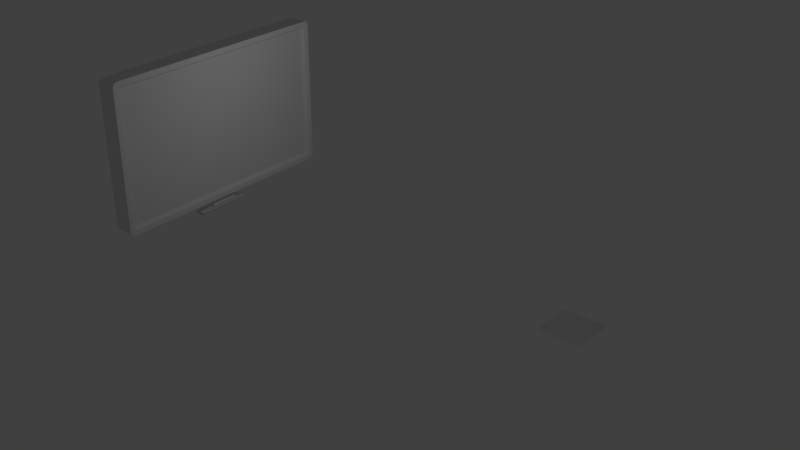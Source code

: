 # Source: ecr_.blend  (saved by Blender 2.78.0; exported with 4.5.12 LTS)
import bpy
from mathutils import Matrix  # noqa: F401  (used for matrix-valued properties, if any)

bpy.ops.wm.read_factory_settings(use_empty=True)
scene = bpy.context.scene
scene.name = 'Scene'

# ---- collections
col_collection_1 = bpy.data.collections.new('Collection 1'); scene.collection.children.link(col_collection_1)

# ---- materials (node trees are filled in below, after node groups)
mat_material = bpy.data.materials.new('Material')
mat_material.alpha_threshold = 0.0
mat_material.use_transparent_shadow = False
mat_material.roughness = 0.5
mat_material.line_color = (0.0, 0.0, 0.0, 1.0)

# ---- material node trees

# ---- world
world_world = bpy.data.worlds.new('World'); scene.world = world_world
world_world.color = (0.05088, 0.05088, 0.05088)
world_world.use_sun_shadow = False
world_world.sun_shadow_jitter_overblur = 0.0
world_world.cycles.sampling_method = 'MANUAL'

# ---- lights
light_lamp = bpy.data.lights.new('Lamp', 'POINT')
light_lamp.transmission_factor = 0.0
light_lamp.cutoff_distance = 30.0
light_lamp.energy = 100.0
light_lamp.shadow_buffer_clip_start = 1.001
light_lamp.shadow_soft_size = 0.1
light_lamp.shadow_maximum_resolution = 0.006
light_lamp.use_absolute_resolution = True

# ---- meshes
me_plane = bpy.data.meshes.new('Plane')
me_plane.from_pydata([(-1.0, -1.0, 0.0), (1.0, -1.0, 0.0), (-1.0, 1.0, 0.0), (1.0, 1.0, 0.0)], [], [(0, 1, 3, 2)])
me_plane.use_remesh_preserve_volume = False
me_plane.use_remesh_preserve_attributes = False
me_plane.use_mirror_vertex_groups = False
me_plane.update()
me_cube = bpy.data.meshes.new('Cube')
me_cube.from_pydata([(-0.7316, 0.9379, 1.0), (0.2684, 0.9379, 1.0), (1.268, 1.0, 0.9308), (-0.7316, 1.0, 0.9308), (-0.7316, 0.9569, 1.0), (-0.7316, 1.0, -0.5), (1.268, 0.9569, 1.0), (1.268, 0.9379, 1.0), (0.2684, 1.0, 0.9308), (0.2684, 0.9569, 1.0), (-0.2316, 0.9569, 1.0), (0.7684, 0.9569, 1.0), (1.268, 0.9569, 0.9308), (0.7684, 1.0, 0.9308), (-0.2316, 1.0, 0.9308), (-0.7316, 0.9569, 0.9308), (1.268, 1.0, 0.9308), (1.268, 0.9569, 1.0), (1.268, 0.9979, 0.9522), (1.268, 0.9918, 0.9715), (1.268, 0.9822, 0.9868), (1.268, 0.9702, 0.9966), (-0.7316, 0.9569, 1.0), (-0.7316, 1.0, 0.9308), (-0.7316, 0.9702, 0.9966), (-0.7316, 0.9822, 0.9868), (-0.7316, 0.9918, 0.9715), (-0.7316, 0.9979, 0.9522), (0.2684, 1.0, 0.9308), (0.2684, 0.9569, 1.0), (0.2684, 0.9979, 0.9522), (0.2684, 0.9918, 0.9715), (0.2684, 0.9822, 0.9868), (0.2684, 0.9702, 0.9966), (-0.2316, 0.9569, 1.0), (-0.2316, 1.0, 0.9308), (-0.2316, 0.9702, 0.9966), (-0.2316, 0.9822, 0.9868), (-0.2316, 0.9918, 0.9715), (-0.2316, 0.9979, 0.9522), (0.7684, 0.9569, 1.0), (0.7684, 1.0, 0.9308), (0.7684, 0.9702, 0.9966), (0.7684, 0.9822, 0.9868), (0.7684, 0.9918, 0.9715), (0.7684, 0.9979, 0.9522), (-0.2316, 0.9379, 1.0), (0.7684, 0.9379, 1.0), (1.268, 0.9379, 0.9308), (-0.7316, 0.9379, 0.9308), (-0.7316, 0.9379, 0.8929), (1.268, 1.0, 0.8929), (-0.7316, 1.0, 0.8929), (0.954, 0.9379, 0.8929), (0.2684, 1.0, 0.8929), (1.268, 0.9569, 0.8929), (0.7684, 1.0, 0.8929), (-0.2316, 1.0, 0.8929), (-0.7316, 0.9569, 0.8929), (-0.7316, -0.9379, 1.0), (1.268, 0.0, 1.0), (0.2684, -0.9379, 1.0), (-0.7316, 0.0, 1.0), (0.2684, 0.0, 1.0), (1.268, -1.0, 0.9308), (-0.7316, -1.0, 0.9308), (-0.7316, -0.9569, 1.0), (-0.7316, -1.0, -0.5), (1.268, -0.9569, 1.0), (1.268, -0.9379, 1.0), (0.2684, -1.0, 0.9308), (-0.7316, 0.0, 0.9308), (1.268, 0.0, 0.9308), (0.2684, -0.9569, 1.0), (0.7684, 0.0, 1.0), (-0.2316, 0.0, 1.0), (-0.2316, -0.9569, 1.0), (0.7684, -0.9569, 1.0), (1.268, -0.9569, 0.9308), (0.7684, -1.0, 0.9308), (-0.2316, -1.0, 0.9308), (-0.7316, -0.9569, 0.9308), (1.268, -1.0, 0.9308), (1.268, -0.9569, 1.0), (1.268, -0.9979, 0.9522), (1.268, -0.9918, 0.9715), (1.268, -0.9822, 0.9868), (1.268, -0.9702, 0.9966), (-0.7316, -0.9569, 1.0), (-0.7316, -1.0, 0.9308), (-0.7316, -0.9702, 0.9966), (-0.7316, -0.9822, 0.9868), (-0.7316, -0.9918, 0.9715), (-0.7316, -0.9979, 0.9522), (0.2684, -1.0, 0.9308), (0.2684, -0.9569, 1.0), (0.2684, -0.9979, 0.9522), (0.2684, -0.9918, 0.9715), (0.2684, -0.9822, 0.9868), (0.2684, -0.9702, 0.9966), (-0.2316, -0.9569, 1.0), (-0.2316, -1.0, 0.9308), (-0.2316, -0.9702, 0.9966), (-0.2316, -0.9822, 0.9868), (-0.2316, -0.9918, 0.9715), (-0.2316, -0.9979, 0.9522), (0.7684, -0.9569, 1.0), (0.7684, -1.0, 0.9308), (0.7684, -0.9702, 0.9966), (0.7684, -0.9822, 0.9868), (0.7684, -0.9918, 0.9715), (0.7684, -0.9979, 0.9522), (-0.2316, -0.9379, 1.0), (0.7684, -0.9379, 1.0), (1.268, -0.9379, 0.9308), (-0.7316, -0.9379, 0.9308), (-0.7316, -0.9379, 0.8929), (-0.7316, 0.0, 0.8929), (0.954, 0.0, 0.8929), (1.268, -1.0, 0.8929), (-0.7316, -1.0, 0.8929), (0.954, -0.9379, 0.8929), (0.2684, -1.0, 0.8929), (1.268, -0.9569, 0.8929), (0.7684, -1.0, 0.8929), (-0.2316, -1.0, 0.8929), (-0.7316, -0.9569, 0.8929), (-0.7316, 0.9379, 0.0), (-0.7316, 0.9379, -1.0), (1.268, 1.0, 0.0), (-0.7316, 1.0, 0.0), (0.2684, 0.9379, -1.0), (0.2684, 1.0, 0.0), (1.268, 1.0, -0.9308), (-0.7316, 1.0, -0.9308), (0.954, 0.9379, 0.0), (-0.7316, 0.9569, -1.0), (-0.7316, 1.0, 0.5), (1.268, 0.9569, -1.0), (1.268, 0.9379, -1.0), (-0.2316, 1.0, 0.0), (0.7684, 1.0, 0.0), (0.2684, 1.0, -0.9308), (-0.7316, 0.9569, 0.0), (1.268, 0.9569, 0.0), (0.2684, 0.9569, -1.0), (-0.2316, 0.9569, -1.0), (0.7684, 0.9569, -1.0), (1.268, 0.9569, -0.9308), (0.7684, 1.0, -0.9308), (-0.2316, 1.0, -0.9308), (-0.7316, 0.9569, -0.9308), (1.268, 1.0, -0.9308), (1.268, 0.9569, -1.0), (1.268, 0.9979, -0.9522), (1.268, 0.9918, -0.9715), (1.268, 0.9822, -0.9868), (1.268, 0.9702, -0.9966), (-0.7316, 0.9569, -1.0), (-0.7316, 1.0, -0.9308), (-0.7316, 0.9702, -0.9966), (-0.7316, 0.9822, -0.9868), (-0.7316, 0.9918, -0.9715), (-0.7316, 0.9979, -0.9522), (0.2684, 1.0, -0.9308), (0.2684, 0.9569, -1.0), (0.2684, 0.9979, -0.9522), (0.2684, 0.9918, -0.9715), (0.2684, 0.9822, -0.9868), (0.2684, 0.9702, -0.9966), (-0.2316, 0.9569, -1.0), (-0.2316, 1.0, -0.9308), (-0.2316, 0.9702, -0.9966), (-0.2316, 0.9822, -0.9868), (-0.2316, 0.9918, -0.9715), (-0.2316, 0.9979, -0.9522), (0.7684, 0.9569, -1.0), (0.7684, 1.0, -0.9308), (0.7684, 0.9702, -0.9966), (0.7684, 0.9822, -0.9868), (0.7684, 0.9918, -0.9715), (0.7684, 0.9979, -0.9522), (-0.2316, 0.9379, -1.0), (0.7684, 0.9379, -1.0), (1.268, 0.9379, -0.9308), (-0.7316, 0.9379, -0.9308), (-0.7316, 0.9379, -0.8929), (1.268, 1.0, -0.8929), (-0.7316, 1.0, -0.8929), (0.954, 0.9379, -0.8929), (0.2684, 1.0, -0.8929), (1.268, 0.9569, -0.8929), (0.7684, 1.0, -0.8929), (-0.2316, 1.0, -0.8929), (-0.7316, 0.9569, -0.8929), (-0.7316, -0.9379, 0.0), (-0.7316, -0.9379, -1.0), (1.268, -1.0, 0.0), (-0.7316, -1.0, 0.0), (1.268, 0.0, -1.0), (0.2684, -0.9379, -1.0), (-0.7316, 0.0, -1.0), (0.2684, -1.0, 0.0), (-0.7316, 0.0, 0.0), (0.954, 0.0, 0.0), (0.2684, -0.1172, -1.0), (1.268, -1.0, -0.9308), (-0.7316, -1.0, -0.9308), (0.954, -0.9379, 0.0), (-0.7316, -0.9569, -1.0), (-0.7316, -1.0, 0.5), (1.268, -0.9569, -1.0), (1.268, -0.9379, -1.0), (-0.2316, -1.0, 0.0), (0.7684, -1.0, 0.0), (0.2684, -1.0, -0.9308), (-0.7316, -0.9569, 0.0), (-0.7316, 0.0, -0.9308), (1.268, -0.9569, 0.0), (1.268, 0.0, -0.9308), (0.2684, -0.9569, -1.0), (0.7684, 0.0, -1.0), (-0.2316, 0.0, -1.0), (-0.2316, -0.9569, -1.0), (0.7684, -0.9569, -1.0), (1.268, -0.9569, -0.9308), (0.7684, -1.0, -0.9308), (-0.2316, -1.0, -0.9308), (-0.7316, -0.9569, -0.9308), (1.268, -1.0, -0.9308), (1.268, -0.9569, -1.0), (1.268, -0.9979, -0.9522), (1.268, -0.9918, -0.9715), (1.268, -0.9822, -0.9868), (1.268, -0.9702, -0.9966), (-0.7316, -0.9569, -1.0), (-0.7316, -1.0, -0.9308), (-0.7316, -0.9702, -0.9966), (-0.7316, -0.9822, -0.9868), (-0.7316, -0.9918, -0.9715), (-0.7316, -0.9979, -0.9522), (0.2684, -1.0, -0.9308), (0.2684, -0.9569, -1.0), (0.2684, -0.9979, -0.9522), (0.2684, -0.9918, -0.9715), (0.2684, -0.9822, -0.9868), (0.2684, -0.9702, -0.9966), (-0.2316, -0.9569, -1.0), (-0.2316, -1.0, -0.9308), (-0.2316, -0.9702, -0.9966), (-0.2316, -0.9822, -0.9868), (-0.2316, -0.9918, -0.9715), (-0.2316, -0.9979, -0.9522), (0.7684, -0.9569, -1.0), (0.7684, -1.0, -0.9308), (0.7684, -0.9702, -0.9966), (0.7684, -0.9822, -0.9868), (0.7684, -0.9918, -0.9715), (0.7684, -0.9979, -0.9522), (-0.2316, -0.9379, -1.0), (0.7684, -0.9379, -1.0), (1.268, -0.9379, -0.9308), (-0.7316, -0.9379, -0.9308), (-0.7316, -0.9379, -0.8929), (-0.7316, 0.0, -0.8929), (0.954, 0.0, -0.8929), (1.268, -1.0, -0.8929), (-0.7316, -1.0, -0.8929), (0.954, -0.9379, -0.8929), (0.2684, -1.0, -0.8929), (1.268, -0.9569, -0.8929), (0.7684, -1.0, -0.8929), (-0.2316, -1.0, -0.8929), (-0.7316, -0.9569, -0.8929), (0.01837, 0.9379, -1.0), (0.2684, 0.469, -1.0), (0.01837, 0.0, -1.0), (0.5184, 0.0, -1.0), (-0.2316, 0.469, -1.0), (0.7684, 0.4689, -1.0), (0.5184, 0.9379, -1.0), (0.01837, -0.9379, -1.0), (0.2684, -0.469, -1.0), (-0.2316, -0.469, -1.0), (0.7684, -0.4689, -1.0), (0.5184, -0.9379, -1.0), (0.01837, -0.469, -1.0), (0.5184, -0.4689, -1.0), (0.01837, 0.469, -1.0), (0.5184, 0.4689, -1.0), (0.2684, 0.2345, -1.0), (-0.6739, -0.2243, -1.176), (0.2684, -0.2345, -1.0), (0.2684, 0.1172, -1.0), (0.01837, -0.2345, -1.0), (0.1434, -0.469, -1.0), (0.5184, -0.2345, -1.0), (0.3934, -0.469, -1.0), (0.1434, 0.469, -1.0), (0.01837, 0.2345, -1.0), (0.3934, 0.469, -1.0), (0.5184, 0.2345, -1.0), (0.1434, 0.2345, -1.0), (0.1434, -0.2345, -1.0), (0.3934, -0.2345, -1.0), (0.3934, 0.2345, -1.0), (0.2684, 0.2345, -1.0), (0.2828, 5.759e-10, -1.176), (-0.6739, -0.2243, -1.201), (0.2684, -0.2345, -1.0), (-0.1955, -0.2243, -1.176), (0.5184, 0.0, -1.0), (0.01837, -0.2345, -1.0), (0.01837, 0.0, -1.0), (0.5184, -0.2345, -1.0), (0.01837, 0.2345, -1.0), (0.5184, 0.2345, -1.0), (0.1434, 0.2345, -1.0), (0.1434, -0.2345, -1.0), (0.3934, -0.2345, -1.0), (0.3934, 0.2345, -1.0), (0.2828, 5.759e-10, -1.201), (0.01837, -0.1172, -1.0), (0.5184, -0.1172, -1.0), (0.1632, 5.759e-10, -1.201), (-0.1955, 0.2243, -1.176), (0.01837, 0.1172, -1.0), (0.5184, 0.1172, -1.0), (0.08087, 0.2345, -1.0), (0.2059, 0.2345, -1.0), (0.1434, 0.1172, -1.0), (0.1434, -0.1172, -1.0), (0.2059, -0.2345, -1.0), (0.08087, -0.2345, -1.0), (0.3934, -0.1172, -1.0), (0.4559, -0.2345, -1.0), (0.3309, -0.2345, -1.0), (0.3309, 0.2345, -1.0), (0.4559, 0.2345, -1.0), (0.3934, 0.1172, -1.0), (0.4559, 0.1172, -1.0), (0.4559, -0.1172, -1.0), (0.2059, -0.1172, -1.0), (0.2059, 0.1172, -1.0), (0.08087, 0.1172, -1.0), (0.08087, -0.1172, -1.0), (0.3309, -0.1172, -1.0), (0.3309, 0.1172, -1.0), (0.2684, 0.1172, -1.145), (0.2684, -0.1172, -1.145), (0.5184, 0.0, -1.145), (0.01837, -0.1172, -1.145), (0.01837, 0.0, -1.145), (0.5184, -0.1172, -1.145), (0.1434, -0.1172, -1.145), (0.3934, -0.1172, -1.145), (0.01837, 0.1172, -1.145), (0.5184, 0.1172, -1.145), (0.1434, 0.1172, -1.145), (0.3934, 0.1172, -1.145), (0.4559, 0.1172, -1.145), (0.4559, -0.1172, -1.145), (0.2059, -0.1172, -1.145), (0.2059, 0.1172, -1.145), (0.08087, 0.1172, -1.145), (0.08087, -0.1172, -1.145), (0.3309, -0.1172, -1.145), (0.3309, 0.1172, -1.145), (-0.6739, 5.759e-10, -1.176), (0.2828, -0.2243, -1.176), (-0.1955, -0.2243, -1.201), (-0.1955, 0.2243, -1.201), (-0.1955, 5.759e-10, -1.201), (-0.3151, 5.759e-10, -1.201), (-0.4347, -0.2243, -1.176), (0.04365, -0.2243, -1.176), (-0.6739, 0.2243, -1.176), (0.2828, 0.2243, -1.176), (-0.4347, 0.2243, -1.176), (0.04365, 0.2243, -1.176), (0.1632, 0.2243, -1.176), (0.1632, -0.2243, -1.176), (-0.3151, -0.2243, -1.176), (-0.3151, 0.2243, -1.176), (-0.5543, 0.2243, -1.176), (-0.5543, -0.2243, -1.176), (-0.07595, -0.2243, -1.176), (-0.07595, 0.2243, -1.176), (-0.1955, 0.2243, -1.206), (-0.1955, -0.2243, -1.206), (0.2828, 5.759e-10, -1.206), (-0.6739, -0.2243, -1.206), (-0.6739, 5.759e-10, -1.206), (0.2828, -0.2243, -1.206), (-0.4347, -0.2243, -1.206), (0.04365, -0.2243, -1.206), (-0.6739, 0.2243, -1.206), (0.2828, 0.2243, -1.206), (-0.4347, 0.2243, -1.206), (0.04365, 0.2243, -1.206), (0.1632, 0.2243, -1.206), (0.1632, -0.2243, -1.206), (-0.3151, -0.2243, -1.206), (-0.3151, 0.2243, -1.206), (-0.5543, 0.2243, -1.206), (-0.5543, -0.2243, -1.206), (-0.07595, -0.2243, -1.206), (-0.07595, 0.2243, -1.206), (-0.6739, 5.759e-10, -1.201), (0.2828, -0.2243, -1.201), (-0.5543, 5.759e-10, -1.201), (-0.4347, 5.759e-10, -1.201), (-0.07595, 5.759e-10, -1.201), (0.04365, 5.759e-10, -1.201), (-0.4347, -0.2243, -1.201), (0.04365, -0.2243, -1.201), (-0.6739, 0.2243, -1.201), (0.2828, 0.2243, -1.201), (-0.4347, 0.2243, -1.201), (0.04365, 0.2243, -1.201), (0.1632, 0.2243, -1.201), (0.1632, -0.2243, -1.201), (-0.3151, -0.2243, -1.201), (-0.3151, 0.2243, -1.201), (-0.5543, 0.2243, -1.201), (-0.5543, -0.2243, -1.201), (-0.07595, -0.2243, -1.201), (-0.07595, 0.2243, -1.201)], [(5, 130), (67, 198), (137, 130), (210, 198)], [(35, 14, 3, 23), (57, 140, 130, 52), (56, 141, 132, 54), (48, 7, 60, 72), (47, 1, 63, 74), (46, 0, 62, 75), (1, 46, 75, 63), (40, 29, 9, 11), (41, 13, 8, 28), (7, 47, 74, 60), (15, 4, 22, 24, 25, 26, 27, 23, 3), (71, 62, 0, 49), (53, 48, 72, 118), (51, 2, 12, 55), (17, 40, 11, 6), (28, 8, 14, 35), (2, 16, 18, 19, 20, 21, 17, 6, 12), (51, 129, 141, 56), (34, 22, 4, 10), (29, 34, 10, 9), (54, 132, 140, 57), (58, 15, 3, 52), (50, 49, 15, 58), (49, 0, 4, 15), (35, 23, 27, 39), (39, 27, 26, 38), (38, 26, 25, 37), (37, 25, 24, 36), (36, 24, 22, 34), (41, 28, 30, 45), (45, 30, 31, 44), (44, 31, 32, 43), (43, 32, 33, 42), (42, 33, 29, 40), (28, 35, 39, 30), (30, 39, 38, 31), (31, 38, 37, 32), (32, 37, 36, 33), (33, 36, 34, 29), (16, 41, 45, 18), (18, 45, 44, 19), (19, 44, 43, 20), (20, 43, 42, 21), (21, 42, 40, 17), (16, 2, 13, 41), (117, 71, 49, 50), (55, 12, 48, 53), (6, 11, 47, 7), (9, 10, 46, 1), (10, 4, 0, 46), (11, 9, 1, 47), (12, 6, 7, 48), (144, 55, 53, 135), (203, 117, 50, 127), (127, 50, 58, 143), (143, 58, 52, 130), (8, 54, 57, 14), (2, 51, 56, 13), (129, 51, 55, 144), (135, 53, 118, 204), (13, 56, 54, 8), (14, 57, 52, 3), (101, 89, 65, 80), (125, 120, 198, 213), (124, 122, 202, 214), (114, 72, 60, 69), (113, 74, 63, 61), (112, 75, 62, 59), (61, 63, 75, 112), (106, 77, 73, 95), (107, 94, 70, 79), (69, 60, 74, 113), (81, 65, 89, 93, 92, 91, 90, 88, 66), (71, 115, 59, 62), (121, 118, 72, 114), (119, 123, 78, 64), (83, 68, 77, 106), (94, 101, 80, 70), (64, 78, 68, 83, 87, 86, 85, 84, 82), (119, 124, 214, 197), (100, 76, 66, 88), (95, 73, 76, 100), (122, 125, 213, 202), (126, 120, 65, 81), (116, 126, 81, 115), (115, 81, 66, 59), (101, 105, 93, 89), (105, 104, 92, 93), (104, 103, 91, 92), (103, 102, 90, 91), (102, 100, 88, 90), (107, 111, 96, 94), (111, 110, 97, 96), (110, 109, 98, 97), (109, 108, 99, 98), (108, 106, 95, 99), (94, 96, 105, 101), (96, 97, 104, 105), (97, 98, 103, 104), (98, 99, 102, 103), (99, 95, 100, 102), (82, 84, 111, 107), (84, 85, 110, 111), (85, 86, 109, 110), (86, 87, 108, 109), (87, 83, 106, 108), (82, 107, 79, 64), (117, 116, 115, 71), (123, 121, 114, 78), (68, 69, 113, 77), (73, 61, 112, 76), (76, 112, 59, 66), (77, 113, 61, 73), (78, 114, 69, 68), (218, 208, 121, 123), (203, 195, 116, 117), (195, 216, 126, 116), (216, 198, 120, 126), (70, 80, 125, 122), (64, 79, 124, 119), (197, 218, 123, 119), (208, 204, 118, 121), (79, 70, 122, 124), (80, 65, 120, 125), (171, 159, 134, 150), (193, 188, 130, 140), (192, 190, 132, 141), (184, 219, 199, 139), (303, 294, 312, 333, 318), (182, 278, 222, 201, 128), (288, 299, 276, 222, 278), (176, 147, 145, 165), (177, 164, 142, 149), (139, 199, 221, 279, 183), (151, 134, 159, 163, 162, 161, 160, 158, 136), (217, 185, 128, 201), (189, 265, 219, 184), (187, 191, 148, 133), (153, 138, 147, 176), (164, 171, 150, 142), (133, 148, 138, 153, 157, 156, 155, 154, 152), (187, 192, 141, 129), (170, 146, 136, 158), (165, 145, 146, 170), (190, 193, 140, 132), (194, 188, 134, 151), (186, 194, 151, 185), (185, 151, 136, 128), (171, 175, 163, 159), (175, 174, 162, 163), (174, 173, 161, 162), (173, 172, 160, 161), (172, 170, 158, 160), (177, 181, 166, 164), (181, 180, 167, 166), (180, 179, 168, 167), (179, 178, 169, 168), (178, 176, 165, 169), (164, 166, 175, 171), (166, 167, 174, 175), (167, 168, 173, 174), (168, 169, 172, 173), (169, 165, 170, 172), (152, 154, 181, 177), (154, 155, 180, 181), (155, 156, 179, 180), (156, 157, 178, 179), (157, 153, 176, 178), (152, 177, 149, 133), (264, 186, 185, 217), (191, 189, 184, 148), (138, 139, 183, 147), (145, 131, 274, 182, 146), (146, 182, 128, 136), (147, 183, 280, 131, 145), (148, 184, 139, 138), (144, 135, 189, 191), (203, 127, 186, 264), (127, 143, 194, 186), (143, 130, 188, 194), (142, 150, 193, 190), (133, 149, 192, 187), (129, 144, 191, 187), (135, 204, 265, 189), (149, 142, 190, 192), (150, 134, 188, 193), (248, 227, 207, 236), (272, 213, 198, 267), (271, 214, 202, 269), (261, 212, 199, 219), (299, 302, 317, 328, 315), (259, 196, 201, 222, 283), (286, 283, 222, 276, 294), (253, 242, 220, 224), (254, 226, 215, 241), (212, 260, 284, 221, 199), (228, 209, 235, 237, 238, 239, 240, 236, 207), (217, 201, 196, 262), (268, 261, 219, 265), (266, 206, 225, 270), (230, 253, 224, 211), (241, 215, 227, 248), (206, 229, 231, 232, 233, 234, 230, 211, 225), (266, 197, 214, 271), (247, 235, 209, 223), (242, 247, 223, 220), (269, 202, 213, 272), (273, 228, 207, 267), (263, 262, 228, 273), (262, 196, 209, 228), (248, 236, 240, 252), (252, 240, 239, 251), (251, 239, 238, 250), (250, 238, 237, 249), (249, 237, 235, 247), (254, 241, 243, 258), (258, 243, 244, 257), (257, 244, 245, 256), (256, 245, 246, 255), (255, 246, 242, 253), (241, 248, 252, 243), (243, 252, 251, 244), (244, 251, 250, 245), (245, 250, 249, 246), (246, 249, 247, 242), (229, 254, 258, 231), (231, 258, 257, 232), (232, 257, 256, 233), (233, 256, 255, 234), (234, 255, 253, 230), (229, 206, 226, 254), (264, 217, 262, 263), (270, 225, 261, 268), (211, 224, 260, 212), (220, 223, 259, 281, 200), (223, 209, 196, 259), (224, 220, 200, 285, 260), (225, 211, 212, 261), (218, 270, 268, 208), (203, 264, 263, 195), (195, 263, 273, 216), (216, 273, 267, 198), (215, 269, 272, 227), (206, 266, 271, 226), (197, 266, 270, 218), (208, 268, 265, 204), (226, 271, 269, 215), (227, 272, 267, 207), (296, 304, 319, 335, 314), (200, 281, 286, 295, 282), (281, 259, 283, 286), (284, 287, 296, 277, 221), (260, 285, 287, 284), (285, 200, 282, 297, 287), (274, 288, 278, 182), (131, 275, 298, 288, 274), (277, 296, 314, 323, 311), (280, 289, 300, 275, 131), (183, 279, 289, 280), (279, 221, 277, 301, 289), (298, 302, 299, 288), (275, 290, 302, 298), (305, 301, 316, 338, 320), (292, 303, 318, 332, 309), (282, 295, 303, 292), (295, 286, 294, 303), (294, 276, 313, 322, 312), (287, 297, 304, 296), (297, 282, 292, 304), (300, 305, 290, 275), (289, 301, 305, 300), (301, 277, 311, 327, 316), (345, 322, 351, 365), (339, 340, 360, 359), (331, 345, 365, 354), (341, 334, 355, 361), (347, 339, 359, 367), (323, 341, 361, 353), (293, 347, 367, 348), (343, 293, 348, 363), (276, 299, 315, 326, 313), (304, 292, 309, 336, 319), (302, 290, 306, 329, 317), (290, 305, 320, 337, 306), (338, 340, 339, 320), (316, 327, 340, 338), (346, 205, 349, 366), (330, 343, 363, 358), (314, 335, 341, 323), (335, 319, 334, 341), (334, 346, 366, 355), (309, 332, 342, 205), (332, 318, 331, 342), (329, 343, 330, 317), (306, 293, 343, 329), (342, 331, 354, 362), (328, 344, 326, 315), (317, 330, 344, 328), (311, 323, 353, 350), (205, 342, 362, 349), (318, 333, 345, 331), (333, 312, 322, 345), (322, 313, 352, 351), (319, 336, 346, 334), (336, 309, 205, 346), (337, 347, 293, 306), (320, 339, 347, 337), (344, 330, 358, 364), (358, 363, 383, 378), (354, 365, 385, 374), (360, 357, 377, 380), (351, 352, 368, 291), (362, 354, 374, 382), (359, 360, 380, 379), (367, 359, 379, 387), (349, 362, 382, 310), (348, 367, 387, 325), (364, 358, 378, 384), (366, 349, 310, 386), (361, 355, 375, 381), (356, 364, 384, 376), (357, 350, 307, 377), (355, 366, 386, 375), (353, 361, 381, 369), (313, 326, 356, 352), (340, 327, 357, 360), (326, 344, 364, 356), (327, 311, 350, 357), (374, 385, 405, 394), (380, 377, 397, 400), (291, 368, 392, 391), (382, 374, 394, 402), (379, 380, 400, 399), (387, 379, 399, 407), (310, 382, 402, 389), (325, 387, 407, 388), (384, 378, 398, 404), (386, 310, 389, 406), (381, 375, 395, 401), (376, 384, 404, 396), (377, 307, 390, 397), (375, 386, 406, 395), (369, 381, 401, 393), (368, 376, 396, 392), (350, 353, 369, 307), (365, 351, 291, 385), (363, 348, 325, 383), (352, 356, 376, 368), (393, 401, 421, 409), (392, 396, 416, 408), (403, 388, 371, 423), (405, 391, 308, 425), (390, 393, 409, 321), (398, 403, 423, 418), (394, 405, 425, 414), (400, 397, 417, 420), (391, 392, 408, 308), (402, 394, 414, 422), (399, 400, 420, 419), (407, 399, 419, 427), (389, 402, 422, 370), (388, 407, 427, 371), (404, 398, 418, 424), (406, 389, 370, 426), (378, 383, 403, 398), (307, 369, 393, 390), (385, 291, 391, 405), (383, 325, 388, 403), (427, 412, 372, 371), (426, 370, 372, 412), (425, 308, 408, 410), (424, 410, 408, 416), (423, 373, 411, 418), (422, 414, 411, 373), (421, 415, 413, 324), (420, 324, 413, 419), (417, 321, 324, 420), (409, 421, 324, 321), (370, 422, 373, 372), (371, 372, 373, 423), (418, 411, 410, 424), (414, 425, 410, 411), (415, 426, 412, 413), (419, 413, 412, 427), (395, 406, 426, 415), (397, 390, 321, 417), (396, 404, 424, 416), (401, 395, 415, 421)])
me_cube.materials.append(mat_material)
me_cube.use_remesh_preserve_volume = False
me_cube.use_remesh_preserve_attributes = False
me_cube.use_mirror_vertex_groups = False
me_cube.update()

# ---- objects
ob_plane = bpy.data.objects.new('Plane', me_plane)
ob_ecr = bpy.data.objects.new('Ecrã', me_cube)
ob_lamp = bpy.data.objects.new('Lamp', light_lamp)

# ---- transforms, parenting, visibility, modifiers, constraints
ob_plane.location = (7.246, 12.69, -7.471)
ob_plane.lineart.crease_threshold = 0.0
ob_ecr.location = (1.443, 0.522, 3.407)
ob_ecr.scale = (0.3012, 3.718, 2.317)
ob_ecr.lock_rotations_4d = False
ob_ecr.empty_display_type = 'ARROWS'
ob_ecr.lineart.crease_threshold = 0.0
ob_lamp.location = (6.84, 0.8057, 5.907)
ob_lamp.rotation_euler = (0.6503, 0.05522, 1.866)
ob_lamp.lock_rotations_4d = False
ob_lamp.empty_display_type = 'ARROWS'
ob_lamp.color = (0.0, 0.0, 0.0, 0.0)
ob_lamp.lineart.crease_threshold = 0.0

# ---- collection membership
col_collection_1.objects.link(ob_plane)
col_collection_1.objects.link(ob_ecr)
col_collection_1.objects.link(ob_lamp)

# ---- scene / render settings (as saved in the file)
scene.frame_start = 1; scene.frame_end = 250; scene.frame_set(2)
scene.render.engine = 'BLENDER_EEVEE_NEXT'
scene.render.resolution_percentage = 50
scene.render.dither_intensity = 0.0
scene.cycles.use_denoising = False
scene.cycles.samples = 128
scene.cycles.sampling_pattern = 'TABULATED_SOBOL'
scene.cycles.light_sampling_threshold = 0.0
scene.cycles.use_adaptive_sampling = False
scene.cycles.use_light_tree = False
scene.cycles.blur_glossy = 0.0
scene.cycles.sample_clamp_indirect = 0.0
scene.view_settings.view_transform = 'Standard'
bpy.context.view_layer.update()

# ---- added for rendering (the .blend has no active camera): camera
cam_auto = bpy.data.cameras.new('AutoCamera')
cam_auto.lens = 50.0
cam_auto.sensor_width = 36.0
cam_auto.clip_end = 1000.0
ob_auto_camera = bpy.data.objects.new('AutoCamera', cam_auto)
scene.collection.objects.link(ob_auto_camera)
ob_auto_camera.location = (25.5998, -19.791, 15.8191)
ob_auto_camera.rotation_euler = (1.09748, -7.21219e-08, 0.694738)
scene.camera = ob_auto_camera
bpy.context.view_layer.update()
